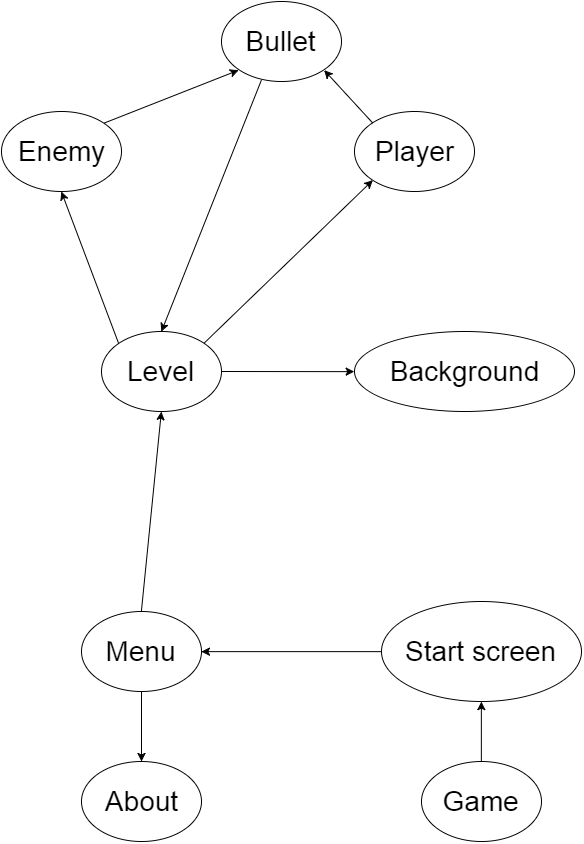

The diagram above was exported from draw.io. Its source (the exported page's mxGraphModel, read from the mxfile embedded in the PNG):
<mxGraphModel dx="2043" dy="1207" grid="1" gridSize="10" guides="1" tooltips="1" connect="1" arrows="1" fold="1" page="1" pageScale="1" pageWidth="826" pageHeight="1169" background="#ffffff" math="0" shadow="0">
  <root>
    <mxCell id="0" />
    <mxCell id="1" parent="0" />
    <mxCell id="2" value="&lt;font style=&quot;font-size: 28px&quot;&gt;Game&lt;/font&gt;" style="ellipse;whiteSpace=wrap;html=1;" vertex="1" parent="1">
      <mxGeometry x="480" y="960" width="120" height="80" as="geometry" />
    </mxCell>
    <mxCell id="3" value="&lt;font style=&quot;font-size: 28px&quot;&gt;Start screen&lt;/font&gt;" style="ellipse;whiteSpace=wrap;html=1;" vertex="1" parent="1">
      <mxGeometry x="440" y="800" width="200" height="100" as="geometry" />
    </mxCell>
    <mxCell id="11" style="edgeStyle=orthogonalEdgeStyle;rounded=0;html=1;jettySize=auto;orthogonalLoop=1;" edge="1" parent="1" source="4" target="5">
      <mxGeometry relative="1" as="geometry" />
    </mxCell>
    <mxCell id="4" value="&lt;font style=&quot;font-size: 28px&quot;&gt;Menu&lt;/font&gt;" style="ellipse;whiteSpace=wrap;html=1;" vertex="1" parent="1">
      <mxGeometry x="140" y="810" width="120" height="80" as="geometry" />
    </mxCell>
    <mxCell id="5" value="&lt;font style=&quot;font-size: 28px&quot;&gt;About&lt;/font&gt;" style="ellipse;whiteSpace=wrap;html=1;" vertex="1" parent="1">
      <mxGeometry x="140" y="960" width="120" height="80" as="geometry" />
    </mxCell>
    <mxCell id="6" value="&lt;font style=&quot;font-size: 28px&quot;&gt;Level&lt;/font&gt;" style="ellipse;whiteSpace=wrap;html=1;" vertex="1" parent="1">
      <mxGeometry x="160" y="530" width="120" height="80" as="geometry" />
    </mxCell>
    <mxCell id="7" value="&lt;font style=&quot;font-size: 28px&quot;&gt;Background&lt;/font&gt;" style="ellipse;whiteSpace=wrap;html=1;" vertex="1" parent="1">
      <mxGeometry x="413" y="530" width="220" height="80" as="geometry" />
    </mxCell>
    <mxCell id="8" value="&lt;font style=&quot;font-size: 28px&quot;&gt;Enemy&lt;/font&gt;" style="ellipse;whiteSpace=wrap;html=1;" vertex="1" parent="1">
      <mxGeometry x="60" y="310" width="120" height="80" as="geometry" />
    </mxCell>
    <mxCell id="9" value="&lt;font style=&quot;font-size: 28px&quot;&gt;Bullet&lt;/font&gt;" style="ellipse;whiteSpace=wrap;html=1;" vertex="1" parent="1">
      <mxGeometry x="280" y="200" width="120" height="80" as="geometry" />
    </mxCell>
    <mxCell id="10" value="&lt;font style=&quot;font-size: 28px&quot;&gt;Player&lt;/font&gt;" style="ellipse;whiteSpace=wrap;html=1;" vertex="1" parent="1">
      <mxGeometry x="413" y="310" width="120" height="80" as="geometry" />
    </mxCell>
    <mxCell id="12" value="" style="endArrow=classic;html=1;exitX=0.5;exitY=0;entryX=0.5;entryY=1;" edge="1" parent="1" source="2" target="3">
      <mxGeometry width="50" height="50" relative="1" as="geometry">
        <mxPoint x="10" y="150" as="sourcePoint" />
        <mxPoint x="60" y="100" as="targetPoint" />
      </mxGeometry>
    </mxCell>
    <mxCell id="13" value="" style="endArrow=classic;html=1;exitX=0;exitY=0.5;entryX=1;entryY=0.5;" edge="1" parent="1" source="3" target="4">
      <mxGeometry width="50" height="50" relative="1" as="geometry">
        <mxPoint x="130" y="260" as="sourcePoint" />
        <mxPoint x="180" y="210" as="targetPoint" />
      </mxGeometry>
    </mxCell>
    <mxCell id="14" value="" style="endArrow=classic;html=1;exitX=0.5;exitY=0;entryX=0.5;entryY=1;" edge="1" parent="1" source="4" target="6">
      <mxGeometry width="50" height="50" relative="1" as="geometry">
        <mxPoint x="10" y="150" as="sourcePoint" />
        <mxPoint x="60" y="100" as="targetPoint" />
      </mxGeometry>
    </mxCell>
    <mxCell id="15" value="" style="endArrow=classic;html=1;entryX=0;entryY=0.5;" edge="1" parent="1" source="6" target="7">
      <mxGeometry width="50" height="50" relative="1" as="geometry">
        <mxPoint x="280" y="620" as="sourcePoint" />
        <mxPoint x="350.71067811865476" y="570" as="targetPoint" />
      </mxGeometry>
    </mxCell>
    <mxCell id="16" value="" style="endArrow=classic;html=1;exitX=1;exitY=0;entryX=0;entryY=1;" edge="1" parent="1" source="6" target="10">
      <mxGeometry width="50" height="50" relative="1" as="geometry">
        <mxPoint x="210" y="500" as="sourcePoint" />
        <mxPoint x="260" y="450" as="targetPoint" />
      </mxGeometry>
    </mxCell>
    <mxCell id="17" value="" style="endArrow=classic;html=1;exitX=0;exitY=0;entryX=0.5;entryY=1;" edge="1" parent="1" source="6" target="8">
      <mxGeometry width="50" height="50" relative="1" as="geometry">
        <mxPoint x="90" y="490" as="sourcePoint" />
        <mxPoint x="140" y="440" as="targetPoint" />
      </mxGeometry>
    </mxCell>
    <mxCell id="19" value="" style="endArrow=classic;html=1;exitX=0.332;exitY=0.984;entryX=0.5;entryY=0;exitPerimeter=0;" edge="1" parent="1" source="9" target="6">
      <mxGeometry width="50" height="50" relative="1" as="geometry">
        <mxPoint x="150" y="260" as="sourcePoint" />
        <mxPoint x="200" y="210" as="targetPoint" />
      </mxGeometry>
    </mxCell>
    <mxCell id="20" value="" style="endArrow=classic;html=1;exitX=1;exitY=0;entryX=0;entryY=1;" edge="1" parent="1" source="8" target="9">
      <mxGeometry width="50" height="50" relative="1" as="geometry">
        <mxPoint x="70" y="250" as="sourcePoint" />
        <mxPoint x="120" y="200" as="targetPoint" />
      </mxGeometry>
    </mxCell>
    <mxCell id="21" value="" style="endArrow=classic;html=1;exitX=0;exitY=0;entryX=1;entryY=1;" edge="1" parent="1" source="10" target="9">
      <mxGeometry width="50" height="50" relative="1" as="geometry">
        <mxPoint x="580" y="240" as="sourcePoint" />
        <mxPoint x="630" y="190" as="targetPoint" />
      </mxGeometry>
    </mxCell>
  </root>
</mxGraphModel>